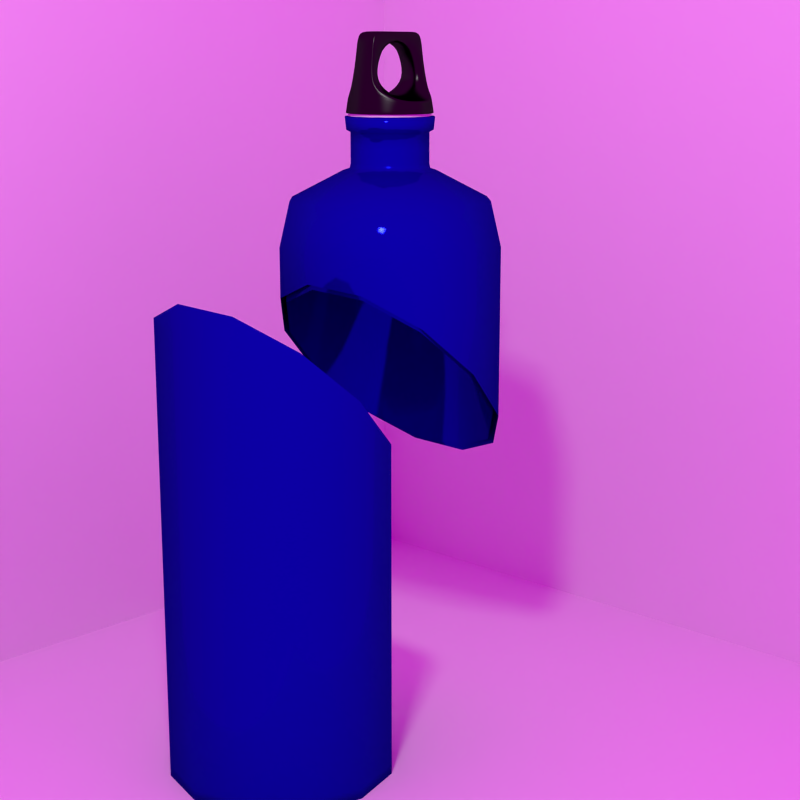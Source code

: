 # Source: borraccia_tagliata.blend  (saved by Blender 3.6.11; exported with 4.5.12 LTS)
import bpy
from mathutils import Matrix  # noqa: F401  (used for matrix-valued properties, if any)

bpy.ops.wm.read_factory_settings(use_empty=True)
scene = bpy.context.scene
scene.name = 'Scene'

# ---- collections
col_collection_1 = bpy.data.collections.new('Collection 1'); scene.collection.children.link(col_collection_1)

# ---- images (referenced by path relative to the original .blend; pixels are not part of the script)
import os
ASSET_DIR = os.environ.get("B2B_ASSET_DIR", "")  # directory of the original .blend (textures are referenced by path, not embedded)
HERE = os.path.dirname(os.path.abspath(__file__))  # packed textures are extracted next to this script under _unpacked/

def load_image(name, relpath, width, height, colorspace="sRGB"):
    """Load a texture the original file referenced (path relative to the .blend, or extracted next to this script)."""
    p = next((c for c in (os.path.join(HERE, relpath), os.path.join(ASSET_DIR, relpath)) if relpath and os.path.exists(c)), "")
    if p:
        img = bpy.data.images.load(p, check_existing=True)
        img.name = name
    else:  # same state as the original file: an image datablock whose file is absent (Cycles renders it pink)
        img = bpy.data.images.new(name, width, height)
        img.source = "FILE"
        img.filepath = "//" + (relpath or name)
    img.colorspace_settings.name = colorspace
    return img
img_metalgalvanized0053_6_m_jpg = load_image('MetalGalvanized0053_6_M.jpg', 'MetalGalvanized0053_6_M.jpg', 1024, 1024, 'sRGB')
img_4650355683_498a265d9d_b_jpg = load_image('4650355683_498a265d9d_b.jpg', '4650355683_498a265d9d_b.jpg', 1024, 1024, 'sRGB')

# ---- materials (node trees are filled in below, after node groups)
mat_floor = bpy.data.materials.new('Floor')
mat_floor.alpha_threshold = 0.0
mat_floor.roughness = 0.5
mat_floor.line_color = (0.0, 0.0, 0.0, 1.0)
mat_cap_red = bpy.data.materials.new('Cap_red')
mat_cap_red.alpha_threshold = 0.0
mat_cap_red.roughness = 0.5
mat_cap_red.line_color = (0.0, 0.0, 0.0, 1.0)
mat_cap_white = bpy.data.materials.new('Cap_white')
mat_cap_white.alpha_threshold = 0.0
mat_cap_white.roughness = 0.5
mat_cap_white.line_color = (0.0, 0.0, 0.0, 1.0)
mat_material = bpy.data.materials.new('Material')
mat_material.alpha_threshold = 0.0
mat_material.roughness = 0.5
mat_material.line_color = (0.0, 0.0, 0.0, 1.0)

# ---- material node trees
mat_floor.use_nodes = True; mat_floor.node_tree.nodes.clear()
_N = mat_floor.node_tree.nodes; _L = mat_floor.node_tree.links
n0 = _N.new('ShaderNodeOutputMaterial'); n0.name = 'Material Output'; n0.location = (300, 300)
n0.width = 120
n1 = _N.new('ShaderNodeBsdfDiffuse'); n1.name = 'Diffuse BSDF'; n1.location = (10, 300)
_L.new(n1.outputs[0], n0.inputs[0])
n0.is_active_output = True
mat_cap_red.use_nodes = True; mat_cap_red.node_tree.nodes.clear()
_N = mat_cap_red.node_tree.nodes; _L = mat_cap_red.node_tree.links
n0 = _N.new('ShaderNodeOutputMaterial'); n0.name = 'Material Output'; n0.location = (300, 300)
n0.width = 120
n1 = _N.new('ShaderNodeMixShader'); n1.name = 'Mix Shader'; n1.location = (100, 300)
n1.width = 150
n1.inputs[0].default_value = 0.02
n2 = _N.new('ShaderNodeBsdfDiffuse'); n2.name = 'Diffuse BSDF'; n2.location = (-100, 300)
n2.inputs[0].default_value = (0.0, 0.0, 0.0, 1.0)
n3 = _N.new('ShaderNodeBsdfAnisotropic'); n3.name = 'Glossy BSDF'; n3.location = (-100, 300)
n3.distribution = 'BECKMANN'
n3.inputs[0].default_value = (1.0, 1.0, 1.0, 1.0)
n3.inputs[1].default_value = 0.3162
_L.new(n1.outputs[0], n0.inputs[0])
_L.new(n2.outputs[0], n1.inputs[1])
_L.new(n3.outputs[0], n1.inputs[2])
n0.is_active_output = True
mat_cap_white.use_nodes = True; mat_cap_white.node_tree.nodes.clear()
_N = mat_cap_white.node_tree.nodes; _L = mat_cap_white.node_tree.links
n0 = _N.new('ShaderNodeOutputMaterial'); n0.name = 'Material Output'; n0.location = (300, 300)
n0.width = 120
n1 = _N.new('ShaderNodeBsdfDiffuse'); n1.name = 'Diffuse BSDF'; n1.location = (10, 300)
_L.new(n1.outputs[0], n0.inputs[0])
n0.is_active_output = True
mat_material.use_nodes = True; mat_material.node_tree.nodes.clear()
_N = mat_material.node_tree.nodes; _L = mat_material.node_tree.links
n0 = _N.new('ShaderNodeOutputMaterial'); n0.name = 'Material Output'; n0.location = (513, 284)
n0.width = 120
n1 = _N.new('ShaderNodeMixShader'); n1.name = 'Mix Shader'; n1.location = (276, 304)
n1.width = 150
n2 = _N.new('ShaderNodeTexImage'); n2.name = 'Image Texture'; n2.location = (-303, 592)
n2.width = 150
n2.image = img_metalgalvanized0053_6_m_jpg
n3 = _N.new('ShaderNodeBsdfDiffuse'); n3.name = 'Diffuse BSDF'; n3.location = (210, 544)
n4 = _N.new('ShaderNodeMix'); n4.name = 'Mix.001'; n4.location = (79, 536)
n4.width = 100
n4.data_type = 'RGBA'
n4.blend_type = 'MULTIPLY'
n4.inputs[0].default_value = 0.7
n5 = _N.new('ShaderNodeRGB'); n5.name = 'RGB'; n5.location = (-113, 622)
n5.outputs[0].default_value = (0.003989, 0.0, 0.344, 1.0)
n6 = _N.new('ShaderNodeTexCoord'); n6.name = 'Texture Coordinate.001'; n6.location = (-665, 594)
n6.width = 150
n7 = _N.new('ShaderNodeMix'); n7.name = 'Mix'; n7.location = (86, 358)
n7.width = 100
n7.data_type = 'RGBA'
n7.inputs[0].default_value = 1.0
n8 = _N.new('ShaderNodeTexCoord'); n8.name = 'Texture Coordinate'; n8.location = (-944, 23)
n8.width = 150
n9 = _N.new('ShaderNodeMapping'); n9.name = 'Mapping'; n9.location = (-669, 281)
n9.inputs[3].default_value = (1.0, 1.0, 100.0)
n10 = _N.new('ShaderNodeTexImage'); n10.name = 'Image Texture.001'; n10.location = (-333, 367)
n10.width = 150
n10.image = img_metalgalvanized0053_6_m_jpg
n11 = _N.new('ShaderNodeBsdfAnisotropic'); n11.name = 'Glossy BSDF'; n11.location = (111, 104)
n11.distribution = 'BECKMANN'
n11.inputs[1].default_value = 0.1
n12 = _N.new('ShaderNodeMix'); n12.name = 'Mix.002'; n12.location = (-32, 25)
n12.width = 100
n12.data_type = 'RGBA'
n12.inputs[6].default_value = (0.002064, 0.003432, 0.344, 1.0)
n12.inputs[7].default_value = (0.007332, 0.007392, 0.007215, 1.0)
n13 = _N.new('ShaderNodeLayerWeight'); n13.name = 'Layer Weight'; n13.location = (-291, -19)
n13.width = 150
n13.inputs[0].default_value = 0.6
_L.new(n3.outputs[0], n1.inputs[1])
_L.new(n11.outputs[0], n1.inputs[2])
_L.new(n2.outputs[0], n7.inputs[6])
_L.new(n5.outputs[0], n4.inputs[6])
_L.new(n7.outputs[2], n4.inputs[7])
_L.new(n10.outputs[0], n7.inputs[7])
_L.new(n9.outputs[0], n10.inputs[0])
_L.new(n6.outputs[0], n2.inputs[0])
_L.new(n8.outputs[6], n9.inputs[0])
_L.new(n4.outputs[2], n3.inputs[0])
_L.new(n12.outputs[2], n11.inputs[0])
_L.new(n13.outputs[1], n12.inputs[0])
_L.new(n1.outputs[0], n0.inputs[0])
n0.is_active_output = True

# ---- world
world_world = bpy.data.worlds.new('World'); scene.world = world_world
world_world.use_nodes = True; world_world.node_tree.nodes.clear()
_N = world_world.node_tree.nodes; _L = world_world.node_tree.links
n0 = _N.new('ShaderNodeOutputWorld'); n0.name = 'World Output'; n0.location = (300, 300)
n0.width = 120
n1 = _N.new('ShaderNodeBackground'); n1.name = 'Background'; n1.location = (10, 300)
n1.width = 150
n2 = _N.new('ShaderNodeTexEnvironment'); n2.name = 'Environment Texture'; n2.location = (-190, 300)
n2.width = 150
n2.image = img_4650355683_498a265d9d_b_jpg
_L.new(n1.outputs[0], n0.inputs[0])
_L.new(n2.outputs[0], n1.inputs[0])
n0.is_active_output = True
world_world.color = (0.05088, 0.05088, 0.05088)
world_world.use_sun_shadow = False
world_world.sun_shadow_jitter_overblur = 0.0
world_world.cycles.sampling_method = 'MANUAL'
world_world.cycles.sample_map_resolution = 256

# ---- cameras
cam_camera = bpy.data.cameras.new('Camera')
cam_camera.clip_end = 100.0
cam_camera.lens = 60.0
cam_camera.sensor_width = 32.0
cam_camera.sensor_height = 18.0
cam_camera.ortho_scale = 7.314
cam_camera.dof.focus_distance = 0.0

# ---- lights
light_lamp = bpy.data.lights.new('Lamp', 'AREA')
light_lamp.transmission_factor = 0.0
light_lamp.cutoff_distance = 30.0
light_lamp.energy = 314.2
light_lamp.shadow_buffer_clip_start = 1.001
light_lamp.shadow_soft_size = 1.0
light_lamp.shadow_maximum_resolution = 0.006
light_lamp.use_absolute_resolution = True
light_lamp.size = 1.0
light_lamp.size_y = 1.0
light_lamp.cycles.use_multiple_importance_sampling = False

# ---- meshes
me_plane = bpy.data.meshes.new('Plane')
me_plane.from_pydata([(3.786, -3.786, 0.0), (-3.786, -3.786, 0.0), (-3.786, 3.786, 0.0), (3.098, 3.786, 0.0), (3.786, -1.089, 0.0), (3.786, -3.786, 0.3482), (-3.786, 3.786, 6.303)], [], [(3, 2, 1, 0, 4), (5, 4, 0), (3, 6, 2)])
me_plane.materials.append(mat_floor)
me_plane.use_remesh_preserve_volume = False
me_plane.use_remesh_preserve_attributes = False
me_plane.use_mirror_vertex_groups = False
me_plane.update()
me_circle_001 = bpy.data.meshes.new('Circle.001')
me_circle_001.from_pydata([(-0.3811, -3.331e-08, -0.1366), (-0.33, -0.1905, -0.1366), (-0.1905, -0.33, -0.1366), (4.544e-09, -0.3811, -0.1366), (-0.3811, -3.331e-08, -0.1123), (-0.33, -0.1905, -0.1123), (-0.1905, -0.33, -0.1123), (4.544e-09, -0.3811, -0.1123), (-0.3749, -3.277e-08, -0.1366), (-0.3247, -0.1874, -0.1366), (-0.1874, -0.3247, -0.1366), (4.47e-09, -0.3749, -0.1366), (-0.3525, -3.082e-08, -0.1366), (-0.3053, -0.1763, -0.1366), (-0.1762, -0.3053, -0.1366), (4.204e-09, -0.3525, -0.1366), (-0.3525, -3.082e-08, -0.1991), (-0.3053, -0.1763, -0.1991), (-0.1762, -0.3053, -0.1991), (4.204e-09, -0.3525, -0.1991), (-0.3247, -2.839e-08, -0.1991), (-0.2812, -0.1623, -0.1991), (-0.1623, -0.2812, -0.1991), (3.872e-09, -0.3247, -0.1991), (-0.3247, -2.839e-08, -0.2616), (-0.2812, -0.1623, -0.2616), (-0.1623, -0.2812, -0.2616), (3.872e-09, -0.3247, -0.2616), (-0.2632, -2.301e-08, -0.2616), (-0.228, -0.1316, -0.2616), (-0.1316, -0.228, -0.2616), (3.139e-09, -0.2632, -0.2616), (-0.2632, -2.301e-08, -0.3716), (-0.228, -0.1316, -0.3716), (-0.1316, -0.228, -0.3716), (3.139e-09, -0.2632, -0.3716), (-0.1476, -1.29e-08, -0.3716), (-0.1278, -0.07378, -0.3716), (-0.07378, -0.1278, -0.3716), (1.76e-09, -0.1476, -0.3716), (-0.3788, -3.331e-08, -0.08384), (-0.3278, -0.1905, -0.08384), (-0.1905, -0.33, -0.08384), (4.544e-09, -0.3811, -0.08384), (-0.381, -3.331e-08, -0.1085), (-0.3297, -0.1905, -0.1085), (-0.1905, -0.33, -0.1085), (4.544e-09, -0.3811, -0.1085), (-0.401, -3.506e-08, -0.1085), (-0.3471, -0.2005, -0.1085), (-0.2005, -0.3473, -0.1085), (4.782e-09, -0.401, -0.1085), (-0.4, -3.506e-08, -0.09657), (-0.3461, -0.2005, -0.09657), (-0.2005, -0.3473, -0.09657), (4.782e-09, -0.401, -0.09657), (-0.3147, -0.1017, 0.3883), (-0.3423, -0.1149, 0.1893), (-0.3737, -2.701e-08, 0.08597), (-0.3343, -0.16, 0.08597), (-0.1951, -0.3434, 0.0), (4.677e-09, -0.3965, 0.0), (0.0, 1.639e-08, 0.5111), (-0.1698, 1.639e-08, 0.4405), (-0.2545, -9.768e-16, 0.2135), (-0.185, -1.639e-08, 0.09938), (2.325e-08, -1.639e-08, 0.02873), (0.0, 2.285e-08, 0.5825), (-0.1959, 2.285e-08, 0.5825), (-0.3012, -1.362e-15, 0.5825), (-0.3572, -2.311e-08, 0.1942), (-0.3287, -1.156e-08, 0.3883), (0.0, -0.1017, 0.5825), (-0.1959, -0.1017, 0.5825), (-0.2938, -0.1017, 0.5825), (-0.3056, -0.1017, 0.3823), (-0.3337, -0.1149, 0.1956), (-0.3194, -0.16, 0.08597), (-0.1885, -0.3281, 0.0), (0.0, -0.375, 0.0), (0.0, -0.1017, 0.5644), (-0.1933, -0.1017, 0.5644), (-0.2851, -0.1017, 0.5644), (-0.169, -0.1017, 0.4405), (0.0, -0.1017, 0.5111), (-0.2535, -0.1017, 0.2135), (-0.1846, -0.151, 0.09938), (1.167e-08, -0.2094, 0.01436), (-0.09846, -0.1812, 0.03264), (0.0, 0.0, -0.3716)], [], [(7, 6, 2, 3), (5, 4, 0, 1), (6, 5, 1, 2), (3, 2, 10, 11), (1, 0, 8, 9), (2, 1, 9, 10), (9, 8, 12, 13), (10, 9, 13, 14), (11, 10, 14, 15), (13, 12, 16, 17), (14, 13, 17, 18), (15, 14, 18, 19), (17, 16, 20, 21), (18, 17, 21, 22), (19, 18, 22, 23), (22, 21, 25, 26), (23, 22, 26, 27), (21, 20, 24, 25), (26, 25, 29, 30), (27, 26, 30, 31), (25, 24, 28, 29), (31, 30, 34, 35), (29, 28, 32, 33), (30, 29, 33, 34), (33, 32, 36, 37), (34, 33, 37, 38), (35, 34, 38, 39), (41, 40, 4, 5), (42, 41, 5, 6), (43, 42, 6, 7), (45, 44, 40, 41), (46, 45, 41, 42), (47, 46, 42, 43), (49, 48, 44, 45), (50, 49, 45, 46), (51, 50, 46, 47), (53, 52, 48, 49), (54, 53, 49, 50), (55, 54, 50, 51), (59, 58, 52, 53), (60, 59, 53, 54), (61, 60, 54, 55), (57, 56, 71, 70), (59, 57, 70, 58), (74, 73, 68, 69), (73, 72, 67, 68), (56, 74, 69, 71), (81, 80, 72, 73), (79, 78, 60, 61), (78, 77, 59, 60), (75, 82, 74, 56), (76, 75, 56, 57), (82, 81, 73, 74), (77, 76, 57, 59), (83, 63, 62, 84), (81, 83, 84, 80), (85, 64, 63, 83), (82, 75, 83, 81), (76, 85, 83, 75), (86, 65, 64, 85), (87, 66, 65, 86, 88), (77, 86, 85, 76), (78, 88, 86, 77), (79, 87, 88, 78), (38, 37, 89), (39, 38, 89), (37, 36, 89)])
me_circle_001.polygons.foreach_set('use_smooth', [True] * 67)
me_circle_001.polygons.foreach_set('material_index', [1, 1, 1, 1, 1, 1, 1, 1, 1, 1, 1, 1, 1, 1, 1, 1, 1, 1, 1, 1, 1, 1, 1, 1, 1, 1, 1, 1, 1, 1, 1, 1, 1, 0, 0, 0, 0, 0, 0, 0, 0, 0, 0, 0, 0, 0, 0, 0, 0, 0, 0, 0, 0, 0, 0, 0, 0, 0, 0, 0, 0, 0, 0, 0, 1, 1, 1])
me_circle_001.materials.append(mat_cap_red)
me_circle_001.materials.append(mat_cap_white)
me_circle_001.use_remesh_preserve_volume = False
me_circle_001.use_remesh_preserve_attributes = False
me_circle_001.use_mirror_vertex_groups = False
me_circle_001.update()
me_circle = bpy.data.meshes.new('Circle')
me_circle.from_pydata([(1.0, 0.0, 4.0), (1.0, 0.0, 4.5), (0.9055, 0.0, 4.896), (0.3669, -1.235e-09, 5.161), (0.3553, 0.0, 5.212), (0.3553, 0.0, 5.347), (0.3553, 0.0, 5.482), (0.3931, 0.0, 5.502), (0.4053, 0.0, 5.612), (0.4257, 0.0, 5.142), (0.866, 0.5, 4.0), (0.866, 0.5, 4.5), (0.7842, 0.4528, 4.896), (0.3178, 0.1835, 5.161), (0.3077, 0.1777, 5.212), (0.3077, 0.1777, 5.347), (0.3077, 0.1777, 5.482), (0.3405, 0.1966, 5.502), (0.351, 0.2027, 5.612), (0.3686, 0.2128, 5.142), (0.5, 0.866, 4.0), (0.5, 0.866, 4.5), (0.4528, 0.7842, 4.896), (0.1835, 0.3178, 5.161), (0.1777, 0.3077, 5.212), (0.1777, 0.3077, 5.347), (0.1777, 0.3077, 5.482), (0.1966, 0.3405, 5.502), (0.2027, 0.351, 5.612), (0.2128, 0.3686, 5.142), (-4.371e-08, 1.0, 4.0), (-4.371e-08, 1.0, 4.5), (-3.958e-08, 0.9055, 4.896), (-1.48e-08, 0.3669, 5.161), (-1.553e-08, 0.3553, 5.212), (-1.553e-08, 0.3553, 5.347), (-1.553e-08, 0.3553, 5.482), (-1.718e-08, 0.3931, 5.502), (-1.772e-08, 0.4053, 5.612), (-1.861e-08, 0.4257, 5.142), (-0.5, 0.866, 4.0), (-0.5, 0.866, 4.5), (-0.4528, 0.7842, 4.896), (-0.1835, 0.3178, 5.161), (-0.1777, 0.3077, 5.212), (-0.1777, 0.3077, 5.347), (-0.1777, 0.3077, 5.482), (-0.1966, 0.3405, 5.502), (-0.2027, 0.351, 5.612), (-0.2128, 0.3686, 5.142), (-0.866, 0.5, 4.5), (-0.7842, 0.4528, 4.896), (-0.3178, 0.1835, 5.161), (-0.3077, 0.1777, 5.212), (-0.3077, 0.1777, 5.347), (-0.3077, 0.1777, 5.482), (-0.3405, 0.1966, 5.502), (-0.351, 0.2027, 5.612), (-0.3686, 0.2128, 5.142), (-1.0, -8.742e-08, 4.5), (-0.9055, -7.916e-08, 4.896), (-0.3669, -3.084e-08, 5.161), (-0.3553, -3.106e-08, 5.212), (-0.3553, -3.106e-08, 5.347), (-0.3553, -3.106e-08, 5.482), (-0.3931, -3.437e-08, 5.502), (-0.4053, -3.544e-08, 5.612), (-0.4257, -3.721e-08, 5.142), (-0.866, -0.5, 4.5), (-0.7842, -0.4528, 4.896), (-0.3178, -0.1835, 5.161), (-0.3077, -0.1777, 5.212), (-0.3077, -0.1777, 5.347), (-0.3077, -0.1777, 5.482), (-0.3405, -0.1966, 5.502), (-0.351, -0.2027, 5.612), (-0.3686, -0.2128, 5.142), (-0.5, -0.866, 4.0), (-0.5, -0.866, 4.5), (-0.4528, -0.7842, 4.896), (-0.1835, -0.3178, 5.161), (-0.1777, -0.3077, 5.212), (-0.1777, -0.3077, 5.347), (-0.1777, -0.3077, 5.482), (-0.1966, -0.3405, 5.502), (-0.2027, -0.351, 5.612), (-0.2128, -0.3686, 5.142), (1.192e-08, -1.0, 4.0), (1.192e-08, -1.0, 4.5), (1.08e-08, -0.9055, 4.896), (3.141e-09, -0.3669, 5.161), (4.237e-09, -0.3553, 5.212), (4.237e-09, -0.3553, 5.347), (4.237e-09, -0.3553, 5.482), (4.688e-09, -0.3931, 5.502), (4.834e-09, -0.4053, 5.612), (5.076e-09, -0.4257, 5.142), (0.5, -0.866, 4.0), (0.5, -0.866, 4.5), (0.4528, -0.7842, 4.896), (0.1835, -0.3178, 5.161), (0.1777, -0.3077, 5.212), (0.1777, -0.3077, 5.347), (0.1777, -0.3077, 5.482), (0.1966, -0.3405, 5.502), (0.2027, -0.351, 5.612), (0.2128, -0.3686, 5.142), (0.866, -0.5, 4.0), (0.866, -0.5, 4.5), (0.7842, -0.4528, 4.896), (0.3178, -0.1835, 5.161), (0.3077, -0.1777, 5.212), (0.3077, -0.1777, 5.347), (0.3077, -0.1777, 5.482), (0.3405, -0.1966, 5.502), (0.351, -0.2027, 5.612), (0.3686, -0.2128, 5.142), (0.946, -4.574e-09, 4.0), (0.946, -5.673e-09, 4.494), (0.8578, -4.443e-09, 4.862), (0.3193, -6.905e-09, 5.122), (0.3013, -4.921e-09, 5.207), (0.3013, -5.002e-09, 5.347), (0.3006, -5.397e-09, 5.512), (0.3417, -5.27e-09, 5.534), (0.3516, -6.79e-09, 5.618), (0.4052, -2.887e-09, 5.093), (0.8192, 0.473, 4.0), (0.8193, 0.473, 4.494), (0.7429, 0.4289, 4.862), (0.2765, 0.1596, 5.122), (0.261, 0.1507, 5.207), (0.2609, 0.1506, 5.347), (0.2603, 0.1503, 5.512), (0.2959, 0.1709, 5.534), (0.3045, 0.1758, 5.618), (0.3509, 0.2026, 5.093), (0.473, 0.8192, 4.0), (0.473, 0.8193, 4.494), (0.4289, 0.7429, 4.862), (0.1596, 0.2765, 5.122), (0.1507, 0.261, 5.207), (0.1506, 0.2609, 5.347), (0.1503, 0.2603, 5.512), (0.1709, 0.2959, 5.534), (0.1758, 0.3045, 5.618), (0.2026, 0.3509, 5.093), (-4.121e-08, 0.946, 4.0), (-4.131e-08, 0.946, 4.494), (-3.625e-08, 0.8578, 4.862), (-1.521e-08, 0.3193, 5.122), (-9.438e-09, 0.3013, 5.207), (-1.136e-08, 0.3013, 5.347), (-1.131e-08, 0.3006, 5.512), (-1.449e-08, 0.3417, 5.534), (-1.451e-08, 0.3516, 5.618), (-1.703e-08, 0.4052, 5.093), (-0.473, 0.8192, 4.0), (-0.473, 0.8193, 4.494), (-0.4289, 0.7429, 4.862), (-0.1596, 0.2765, 5.122), (-0.1507, 0.261, 5.207), (-0.1506, 0.2609, 5.347), (-0.1503, 0.2603, 5.512), (-0.1709, 0.2959, 5.534), (-0.1758, 0.3045, 5.618), (-0.2026, 0.3509, 5.093), (-0.8193, 0.473, 4.494), (-0.7429, 0.4289, 4.862), (-0.2765, 0.1596, 5.122), (-0.261, 0.1507, 5.207), (-0.2609, 0.1506, 5.347), (-0.2603, 0.1503, 5.512), (-0.2959, 0.1709, 5.534), (-0.3045, 0.1758, 5.618), (-0.3509, 0.2026, 5.093), (-0.946, -8.051e-08, 4.494), (-0.8578, -7.25e-08, 4.862), (-0.3193, -2.354e-08, 5.122), (-0.3013, -2.856e-08, 5.207), (-0.3013, -2.606e-08, 5.347), (-0.3006, -2.533e-08, 5.512), (-0.3417, -2.769e-08, 5.534), (-0.3516, -2.865e-08, 5.618), (-0.4052, -3.415e-08, 5.093), (-0.8193, -0.473, 4.494), (-0.7429, -0.4289, 4.862), (-0.2765, -0.1596, 5.122), (-0.261, -0.1507, 5.207), (-0.2609, -0.1506, 5.347), (-0.2603, -0.1503, 5.512), (-0.2959, -0.1709, 5.534), (-0.3045, -0.1758, 5.618), (-0.3509, -0.2026, 5.093), (-0.473, -0.8192, 4.0), (-0.473, -0.8193, 4.494), (-0.4289, -0.7429, 4.862), (-0.1596, -0.2765, 5.122), (-0.1507, -0.261, 5.207), (-0.1506, -0.2609, 5.347), (-0.1503, -0.2603, 5.512), (-0.1709, -0.2959, 5.534), (-0.1758, -0.3045, 5.618), (-0.2026, -0.3509, 5.093), (1.192e-08, -0.946, 4.0), (1.192e-08, -0.946, 4.494), (1.08e-08, -0.8578, 4.862), (3.141e-09, -0.3193, 5.122), (4.237e-09, -0.3013, 5.207), (4.237e-09, -0.3013, 5.347), (4.237e-09, -0.3006, 5.512), (4.688e-09, -0.3417, 5.534), (4.834e-09, -0.3516, 5.618), (5.076e-09, -0.4052, 5.093), (0.473, -0.8192, 4.0), (0.473, -0.8193, 4.494), (0.4289, -0.7429, 4.862), (0.1596, -0.2765, 5.122), (0.1507, -0.261, 5.207), (0.1506, -0.2609, 5.347), (0.1503, -0.2603, 5.512), (0.1709, -0.2959, 5.534), (0.1758, -0.3045, 5.618), (0.2026, -0.3509, 5.093), (0.8192, -0.473, 4.0), (0.8193, -0.473, 4.494), (0.7429, -0.4289, 4.862), (0.2765, -0.1596, 5.122), (0.261, -0.1507, 5.207), (0.2609, -0.1506, 5.347), (0.2603, -0.1503, 5.512), (0.2959, -0.1709, 5.534), (0.3045, -0.1758, 5.618), (0.3509, -0.2026, 5.093), (-0.866, 0.5, 4.054), (1.0, 0.0, 2.41), (-0.8143, 0.5517, 4.0), (-0.6332, -0.7329, 4.0), (-0.5, -0.866, 3.895), (0.866, 0.5, 2.468), (0.5, 0.866, 2.756), (-4.371e-08, 1.0, 3.197), (0.946, -4.998e-09, 2.46), (-0.5, 0.866, 3.672), (1.192e-08, -1.0, 3.455), (0.5, -0.866, 2.98), (-0.8052, 0.487, 4.0), (0.866, -0.5, 2.597), (-1.0, -8.742e-08, 4.241), (-0.8192, 0.473, 4.015), (-0.866, -0.5, 4.183), (-0.6453, -0.6469, 4.0), (-0.473, -0.8192, 3.864), (0.8192, 0.473, 2.515), (0.473, 0.8192, 2.787), (-4.127e-08, 0.946, 3.204), (-0.473, 0.8192, 3.653), (1.192e-08, -0.946, 3.448), (0.473, -0.8192, 2.998), (0.8192, -0.473, 2.637), (-0.946, -8.165e-08, 4.192), (-0.8192, -0.473, 4.137)], [], [(237, 238, 77), (1, 0, 10, 11), (11, 10, 20, 21), (21, 20, 30, 31), (31, 30, 40, 41), (78, 77, 87, 88), (88, 87, 97, 98), (98, 97, 107, 108), (108, 107, 0, 1), (2, 1, 11, 12), (12, 11, 21, 22), (22, 21, 31, 32), (32, 31, 41, 42), (42, 41, 50, 51), (51, 50, 59, 60), (60, 59, 68, 69), (69, 68, 78, 79), (79, 78, 88, 89), (89, 88, 98, 99), (99, 98, 108, 109), (109, 108, 1, 2), (3, 9, 19, 13), (13, 19, 29, 23), (23, 29, 39, 33), (33, 39, 49, 43), (43, 49, 58, 52), (52, 58, 67, 61), (61, 67, 76, 70), (70, 76, 86, 80), (80, 86, 96, 90), (90, 96, 106, 100), (100, 106, 116, 110), (110, 116, 9, 3), (4, 3, 13, 14), (14, 13, 23, 24), (24, 23, 33, 34), (34, 33, 43, 44), (44, 43, 52, 53), (53, 52, 61, 62), (62, 61, 70, 71), (71, 70, 80, 81), (81, 80, 90, 91), (91, 90, 100, 101), (101, 100, 110, 111), (111, 110, 3, 4), (5, 4, 14, 15), (15, 14, 24, 25), (25, 24, 34, 35), (35, 34, 44, 45), (45, 44, 53, 54), (54, 53, 62, 63), (63, 62, 71, 72), (72, 71, 81, 82), (82, 81, 91, 92), (92, 91, 101, 102), (102, 101, 111, 112), (112, 111, 4, 5), (6, 5, 15, 16), (16, 15, 25, 26), (26, 25, 35, 36), (36, 35, 45, 46), (46, 45, 54, 55), (55, 54, 63, 64), (64, 63, 72, 73), (73, 72, 82, 83), (83, 82, 92, 93), (93, 92, 102, 103), (103, 102, 112, 113), (113, 112, 5, 6), (7, 6, 16, 17), (17, 16, 26, 27), (27, 26, 36, 37), (37, 36, 46, 47), (47, 46, 55, 56), (56, 55, 64, 65), (65, 64, 73, 74), (74, 73, 83, 84), (84, 83, 93, 94), (94, 93, 103, 104), (104, 103, 113, 114), (114, 113, 6, 7), (8, 7, 17, 18), (18, 17, 27, 28), (28, 27, 37, 38), (38, 37, 47, 48), (48, 47, 56, 57), (57, 56, 65, 66), (66, 65, 74, 75), (75, 74, 84, 85), (85, 84, 94, 95), (95, 94, 104, 105), (105, 104, 114, 115), (115, 114, 7, 8), (9, 2, 12, 19), (19, 12, 22, 29), (29, 22, 32, 39), (39, 32, 42, 49), (49, 42, 51, 58), (58, 51, 60, 67), (67, 60, 69, 76), (76, 69, 79, 86), (86, 79, 89, 96), (96, 89, 99, 106), (106, 99, 109, 116), (116, 109, 2, 9), (246, 256, 157), (128, 127, 117, 118), (138, 137, 127, 128), (148, 147, 137, 138), (158, 157, 147, 148), (205, 204, 194, 195), (215, 214, 204, 205), (225, 224, 214, 215), (118, 117, 224, 225), (129, 128, 118, 119), (139, 138, 128, 129), (149, 148, 138, 139), (159, 158, 148, 149), (168, 167, 158, 159), (177, 176, 167, 168), (186, 185, 176, 177), (196, 195, 185, 186), (206, 205, 195, 196), (216, 215, 205, 206), (226, 225, 215, 216), (119, 118, 225, 226), (130, 136, 126, 120), (140, 146, 136, 130), (150, 156, 146, 140), (160, 166, 156, 150), (169, 175, 166, 160), (178, 184, 175, 169), (187, 193, 184, 178), (197, 203, 193, 187), (207, 213, 203, 197), (217, 223, 213, 207), (227, 233, 223, 217), (120, 126, 233, 227), (131, 130, 120, 121), (141, 140, 130, 131), (151, 150, 140, 141), (161, 160, 150, 151), (170, 169, 160, 161), (179, 178, 169, 170), (188, 187, 178, 179), (198, 197, 187, 188), (208, 207, 197, 198), (218, 217, 207, 208), (228, 227, 217, 218), (121, 120, 227, 228), (132, 131, 121, 122), (142, 141, 131, 132), (152, 151, 141, 142), (162, 161, 151, 152), (171, 170, 161, 162), (180, 179, 170, 171), (189, 188, 179, 180), (199, 198, 188, 189), (209, 208, 198, 199), (219, 218, 208, 209), (229, 228, 218, 219), (122, 121, 228, 229), (133, 132, 122, 123), (143, 142, 132, 133), (153, 152, 142, 143), (163, 162, 152, 153), (172, 171, 162, 163), (181, 180, 171, 172), (190, 189, 180, 181), (200, 199, 189, 190), (210, 209, 199, 200), (220, 219, 209, 210), (230, 229, 219, 220), (123, 122, 229, 230), (134, 133, 123, 124), (144, 143, 133, 134), (154, 153, 143, 144), (164, 163, 153, 154), (173, 172, 163, 164), (182, 181, 172, 173), (191, 190, 181, 182), (201, 200, 190, 191), (211, 210, 200, 201), (221, 220, 210, 211), (231, 230, 220, 221), (124, 123, 230, 231), (135, 134, 124, 125), (145, 144, 134, 135), (155, 154, 144, 145), (165, 164, 154, 155), (174, 173, 164, 165), (183, 182, 173, 174), (192, 191, 182, 183), (202, 201, 191, 192), (212, 211, 201, 202), (222, 221, 211, 212), (232, 231, 221, 222), (125, 124, 231, 232), (136, 129, 119, 126), (146, 139, 129, 136), (156, 149, 139, 146), (166, 159, 149, 156), (175, 168, 159, 166), (184, 177, 168, 175), (193, 186, 177, 184), (203, 196, 186, 193), (213, 206, 196, 203), (223, 216, 206, 213), (233, 226, 216, 223), (126, 119, 226, 233), (18, 28, 145, 135), (38, 48, 165, 155), (75, 85, 202, 192), (28, 38, 155, 145), (48, 57, 174, 165), (105, 115, 232, 222), (57, 66, 183, 174), (95, 105, 222, 212), (85, 95, 212, 202), (115, 8, 125, 232), (66, 75, 192, 183), (8, 18, 135, 125), (185, 261, 260, 176), (176, 260, 249, 167), (224, 259, 258, 214), (214, 258, 257, 204), (204, 257, 252, 194), (157, 256, 255, 147), (147, 255, 254, 137), (137, 254, 253, 127), (194, 252, 251), (195, 194, 251, 261, 185), (167, 249, 246, 157, 158), (127, 253, 242, 117), (117, 242, 259, 224), (59, 248, 250, 68), (50, 234, 248, 59), (97, 245, 247, 107), (87, 244, 245, 97), (77, 238, 244, 87), (30, 241, 243, 40), (20, 240, 241, 30), (10, 239, 240, 20), (68, 250, 237, 77, 78), (40, 243, 236), (41, 40, 236, 234, 50), (0, 235, 239, 10), (107, 247, 235, 0)])
me_circle.polygons.foreach_set('use_smooth', [True] * 248)
_k = {(8, 18): 0.50588, (18, 28): 0.50588, (28, 38): 0.50588, (38, 48): 0.50588, (48, 57): 0.50588, (57, 66): 0.50588, (66, 75): 0.50588, (75, 85): 0.50588, (85, 95): 0.50588, (95, 105): 0.50588, (105, 115): 0.50588, (8, 115): 0.50588, (125, 135): 0.4, (135, 145): 0.4, (145, 155): 0.4, (155, 165): 0.4, (165, 174): 0.4, (174, 183): 0.4, (183, 192): 0.4, (192, 202): 0.4, (202, 212): 0.4, (212, 222): 0.4, (222, 232): 0.4, (125, 232): 0.4}
me_circle.attributes.new('crease_edge', 'FLOAT', 'EDGE').data.foreach_set('value', [_k.get((min(e.vertices), max(e.vertices)), 0.0) for e in me_circle.edges])
me_circle.materials.append(mat_material)
me_circle.materials.append(None)
me_circle.use_remesh_preserve_volume = False
me_circle.use_remesh_preserve_attributes = False
me_circle.use_mirror_vertex_groups = False
me_circle.update()
me_plane_001 = bpy.data.meshes.new('Plane.001')
me_plane_001.from_pydata([(3.786, 3.786, 0.0), (3.786, -3.786, 8.045), (3.786, 3.786, 8.045), (-3.786, 3.786, 8.045), (3.098, 3.786, 0.0), (3.786, -1.089, 0.0), (3.786, -3.786, 0.3482), (-3.786, 3.786, 6.303)], [], [(1, 2, 0, 5, 6), (0, 4, 5), (2, 3, 7, 4, 0)])
me_plane_001.materials.append(mat_floor)
me_plane_001.use_remesh_preserve_volume = False
me_plane_001.use_remesh_preserve_attributes = False
me_plane_001.use_mirror_vertex_groups = False
me_plane_001.update()
me_circle_002 = bpy.data.meshes.new('Circle.002')
me_circle_002.from_pydata([(0.0, 0.0, 0.0), (0.9, 0.0, 0.0), (1.0, 0.0, 0.0), (1.0, 0.0, 0.1), (0.0, 0.0, 0.0), (0.7794, 0.45, 0.0), (0.866, 0.5, 0.0), (0.866, 0.5, 0.1), (0.0, 0.0, 0.0), (0.45, 0.7794, 0.0), (0.5, 0.866, 0.0), (0.5, 0.866, 0.1), (0.0, 0.0, 0.0), (-3.934e-08, 0.9, 0.0), (-4.371e-08, 1.0, 0.0), (-4.371e-08, 1.0, 0.1), (0.0, 0.0, 0.0), (-0.45, 0.7794, 0.0), (-0.5, 0.866, 0.0), (-0.5, 0.866, 0.1), (0.0, 0.0, 0.0), (-0.7794, 0.45, 0.0), (-0.866, 0.5, 0.0), (-0.866, 0.5, 0.1), (-0.866, 0.5, 4.0), (0.0, 0.0, 0.0), (-0.9, -7.868e-08, 0.0), (-1.0, -8.742e-08, 0.0), (-1.0, -8.742e-08, 0.1), (-1.0, -8.742e-08, 4.0), (0.0, 0.0, 0.0), (-0.7794, -0.45, 0.0), (-0.866, -0.5, 0.0), (-0.866, -0.5, 0.1), (-0.866, -0.5, 4.0), (0.0, 0.0, 0.0), (-0.45, -0.7794, 0.0), (-0.5, -0.866, 0.0), (-0.5, -0.866, 0.1), (0.0, 0.0, 0.0), (1.073e-08, -0.9, 0.0), (1.192e-08, -1.0, 0.0), (1.192e-08, -1.0, 0.1), (0.0, 0.0, 0.0), (0.45, -0.7794, 0.0), (0.5, -0.866, 0.0), (0.5, -0.866, 0.1), (0.0, 0.0, 0.0), (0.7794, -0.45, 0.0), (0.866, -0.5, 0.0), (0.866, -0.5, 0.1), (0.0, 0.0, 0.0522), (0.9, 0.0, 0.0522), (0.9413, -7.211e-09, 0.04886), (0.946, -5.648e-09, 0.1), (0.0, 0.0, 0.0522), (0.7794, 0.45, 0.0522), (0.8152, 0.4706, 0.04886), (0.8192, 0.473, 0.1), (0.0, 0.0, 0.0522), (0.45, 0.7794, 0.0522), (0.4706, 0.8152, 0.04886), (0.473, 0.8192, 0.1), (0.0, 0.0, 0.0522), (-3.934e-08, 0.9, 0.0522), (-3.978e-08, 0.9413, 0.04886), (-4.15e-08, 0.946, 0.1), (0.0, 0.0, 0.0522), (-0.45, 0.7794, 0.0522), (-0.4706, 0.8152, 0.04886), (-0.473, 0.8192, 0.1), (0.0, 0.0, 0.0522), (-0.7794, 0.45, 0.0522), (-0.8152, 0.4706, 0.04886), (-0.8192, 0.473, 0.1), (-0.8192, 0.473, 4.0), (0.0, 0.0, 0.0522), (-0.9, -7.868e-08, 0.0522), (-0.9413, -8.093e-08, 0.04886), (-0.946, -8.318e-08, 0.1), (-0.946, -8.238e-08, 4.0), (0.0, 0.0, 0.0522), (-0.7794, -0.45, 0.0522), (-0.8152, -0.4706, 0.04886), (-0.8192, -0.473, 0.1), (-0.8192, -0.473, 4.0), (0.0, 0.0, 0.0522), (-0.45, -0.7794, 0.0522), (-0.4706, -0.8152, 0.04886), (-0.473, -0.8192, 0.1), (0.0, 0.0, 0.0522), (1.073e-08, -0.9, 0.0522), (1.192e-08, -0.9413, 0.04886), (1.192e-08, -0.946, 0.1), (0.0, 0.0, 0.0522), (0.45, -0.7794, 0.0522), (0.4706, -0.8152, 0.04886), (0.473, -0.8192, 0.1), (0.0, 0.0, 0.0522), (0.7794, -0.45, 0.0522), (0.8152, -0.4706, 0.04886), (0.8192, -0.473, 0.1), (-0.866, 0.5, 4.054), (1.0, 0.0, 2.41), (-0.8143, 0.5517, 4.0), (-0.6332, -0.7329, 4.0), (-0.5, -0.866, 3.895), (0.866, 0.5, 2.468), (0.5, 0.866, 2.756), (-4.371e-08, 1.0, 3.197), (0.946, -4.998e-09, 2.46), (-0.5, 0.866, 3.672), (1.192e-08, -1.0, 3.455), (0.5, -0.866, 2.98), (-0.8052, 0.487, 4.0), (0.866, -0.5, 2.597), (-1.0, -8.742e-08, 4.241), (-0.8192, 0.473, 4.015), (-0.866, -0.5, 4.183), (-0.6453, -0.6469, 4.0), (-0.473, -0.8192, 3.864), (0.8192, 0.473, 2.515), (0.473, 0.8192, 2.787), (-4.127e-08, 0.946, 3.204), (-0.473, 0.8192, 3.653), (1.192e-08, -0.946, 3.448), (0.473, -0.8192, 2.998), (0.8192, -0.473, 2.637), (-0.946, -8.165e-08, 4.192), (-0.8192, -0.473, 4.137)], [], [(1, 0, 4, 5), (5, 4, 8, 9), (9, 8, 12, 13), (13, 12, 16, 17), (17, 16, 20, 21), (21, 20, 25, 26), (26, 25, 30, 31), (31, 30, 35, 36), (36, 35, 39, 40), (40, 39, 43, 44), (44, 43, 47, 48), (48, 47, 0, 1), (2, 1, 5, 6), (6, 5, 9, 10), (10, 9, 13, 14), (14, 13, 17, 18), (18, 17, 21, 22), (22, 21, 26, 27), (27, 26, 31, 32), (32, 31, 36, 37), (37, 36, 40, 41), (41, 40, 44, 45), (45, 44, 48, 49), (49, 48, 1, 2), (3, 2, 6, 7), (7, 6, 10, 11), (11, 10, 14, 15), (15, 14, 18, 19), (19, 18, 22, 23), (23, 22, 27, 28), (28, 27, 32, 33), (33, 32, 37, 38), (38, 37, 41, 42), (42, 41, 45, 46), (46, 45, 49, 50), (50, 49, 2, 3), (103, 3, 7, 107), (107, 7, 11, 108), (108, 11, 15, 109), (109, 15, 19, 111), (111, 19, 23, 24, 104), (24, 23, 28, 29), (29, 28, 33, 34), (106, 38, 42, 112), (112, 42, 46, 113), (113, 46, 50, 115), (115, 50, 3, 103), (102, 104, 24), (102, 24, 29, 116), (116, 29, 34, 118), (118, 34, 105), (56, 55, 51, 52), (60, 59, 55, 56), (64, 63, 59, 60), (68, 67, 63, 64), (72, 71, 67, 68), (77, 76, 71, 72), (82, 81, 76, 77), (87, 86, 81, 82), (91, 90, 86, 87), (95, 94, 90, 91), (99, 98, 94, 95), (52, 51, 98, 99), (57, 56, 52, 53), (61, 60, 56, 57), (65, 64, 60, 61), (69, 68, 64, 65), (73, 72, 68, 69), (78, 77, 72, 73), (83, 82, 77, 78), (88, 87, 82, 83), (92, 91, 87, 88), (96, 95, 91, 92), (100, 99, 95, 96), (53, 52, 99, 100), (58, 57, 53, 54), (62, 61, 57, 58), (66, 65, 61, 62), (70, 69, 65, 66), (74, 73, 69, 70), (79, 78, 73, 74), (84, 83, 78, 79), (89, 88, 83, 84), (93, 92, 88, 89), (97, 96, 92, 93), (101, 100, 96, 97), (54, 53, 100, 101), (121, 58, 54, 110), (122, 62, 58, 121), (123, 66, 62, 122), (124, 70, 66, 123), (80, 79, 74, 75), (85, 84, 79, 80), (120, 89, 84, 85, 119), (125, 93, 89, 120), (126, 97, 93, 125), (127, 101, 97, 126), (110, 54, 101, 127), (117, 75, 114), (128, 80, 75, 117), (129, 85, 80, 128), (129, 119, 85), (25, 20, 71, 76), (39, 35, 86, 90), (4, 0, 51, 55), (16, 12, 63, 67), (43, 39, 90, 94), (0, 47, 98, 51), (8, 4, 55, 59), (47, 43, 94, 98), (12, 8, 59, 63), (30, 25, 76, 81), (35, 30, 81, 86), (20, 16, 67, 71), (75, 74, 70, 124, 114), (34, 33, 38, 106, 105)])
me_circle_002.polygons.foreach_set('use_smooth', [True] * 116)
_k = {(0, 4): 0.50588, (4, 8): 0.50588, (8, 12): 0.50588, (12, 16): 0.50588, (16, 20): 0.50588, (20, 25): 0.50588, (25, 30): 0.50588, (30, 35): 0.50588, (35, 39): 0.50588, (39, 43): 0.50588, (43, 47): 0.50588, (0, 47): 0.50588, (51, 55): 0.4, (55, 59): 0.4, (59, 63): 0.4, (63, 67): 0.4, (67, 71): 0.4, (71, 76): 0.4, (76, 81): 0.4, (81, 86): 0.4, (86, 90): 0.4, (90, 94): 0.4, (94, 98): 0.4, (51, 98): 0.4}
me_circle_002.attributes.new('crease_edge', 'FLOAT', 'EDGE').data.foreach_set('value', [_k.get((min(e.vertices), max(e.vertices)), 0.0) for e in me_circle_002.edges])
me_circle_002.materials.append(mat_material)
me_circle_002.materials.append(None)
me_circle_002.use_remesh_preserve_volume = False
me_circle_002.use_remesh_preserve_attributes = False
me_circle_002.use_mirror_vertex_groups = False
me_circle_002.update()

# ---- objects
ob_plane = bpy.data.objects.new('Plane', me_plane)
ob_circle_001 = bpy.data.objects.new('Circle.001', me_circle_001)
ob_circle = bpy.data.objects.new('Circle', me_circle)
ob_lamp = bpy.data.objects.new('Lamp', light_lamp)
ob_camera = bpy.data.objects.new('Camera', cam_camera)
ob_plane_001 = bpy.data.objects.new('Plane.001', me_plane_001)
ob_circle_002 = bpy.data.objects.new('Circle.002', me_circle_002)

# ---- transforms, parenting, visibility, modifiers, constraints
ob_plane.location = (0.0, 0.0, 0.0)
ob_plane.lineart.crease_threshold = 0.0
ob_circle_001.location = (0.0, 0.0, 5.747)
ob_circle_001.lineart.crease_threshold = 0.0
_m = ob_circle_001.modifiers.new('Mirror', 'MIRROR')
_m.use_axis = (True, True, False)
_m = ob_circle_001.modifiers.new('Subsurf', 'SUBSURF')
_m.uv_smooth = 'PRESERVE_CORNERS'
_m.quality = 2
_m.levels = 2
_m.show_only_control_edges = False
ob_circle.location = (0.0, 0.0, 0.0)
ob_circle.lineart.crease_threshold = 0.0
_m = ob_circle.modifiers.new('Multires', 'MULTIRES')
_m.uv_smooth = 'PRESERVE_CORNERS'
_m.quality = 3
_m.levels = 3
_m.sculpt_levels = 3
_m.render_levels = 3
_m.show_only_control_edges = False
ob_lamp.location = (-5.95, -4.286, 10.31)
ob_lamp.rotation_euler = (0.8412, 0.2719, 5.089)
ob_lamp.scale = (0.807, 0.807, 0.807)
ob_lamp.lock_rotations_4d = False
ob_lamp.empty_display_type = 'ARROWS'
ob_lamp.color = (0.0, 0.0, 0.0, 0.0)
ob_lamp.lineart.crease_threshold = 0.0
ob_camera.location = (-9.521, -9.278, 6.155)
ob_camera.rotation_euler = (1.343, 3.895e-07, -0.805)
ob_camera.lock_rotations_4d = False
ob_camera.empty_display_type = 'ARROWS'
ob_camera.color = (0.0, 0.0, 0.0, 0.0)
ob_camera.display_type = 'WIRE'
ob_camera.lineart.crease_threshold = 0.0
ob_plane_001.location = (0.0, 0.0, 0.0)
ob_plane_001.lineart.crease_threshold = 0.0
ob_circle_002.location = (-1.376, 0.0, 0.0)
ob_circle_002.lineart.crease_threshold = 0.0
_m = ob_circle_002.modifiers.new('Multires', 'MULTIRES')
_m.uv_smooth = 'PRESERVE_CORNERS'
_m.quality = 3
_m.levels = 3
_m.sculpt_levels = 3
_m.render_levels = 3
_m.show_only_control_edges = False

# ---- collection membership
col_collection_1.objects.link(ob_plane)
col_collection_1.objects.link(ob_circle_001)
col_collection_1.objects.link(ob_circle)
col_collection_1.objects.link(ob_lamp)
col_collection_1.objects.link(ob_camera)
col_collection_1.objects.link(ob_plane_001)
col_collection_1.objects.link(ob_circle_002)

# ---- scene / render settings (as saved in the file)
scene.camera = ob_camera
scene.frame_start = 1; scene.frame_end = 250; scene.frame_set(1)
scene.render.engine = 'CYCLES'
scene.render.image_settings.color_mode = 'RGB'
scene.render.image_settings.compression = 90
scene.render.resolution_x = 800
scene.render.resolution_y = 800
scene.render.dither_intensity = 0.0
scene.render.bake_margin = 2
scene.render.bake_bias = 0.0
scene.cycles.use_denoising = False
scene.cycles.samples = 500
scene.cycles.sampling_pattern = 'TABULATED_SOBOL'
scene.cycles.light_sampling_threshold = 0.0
scene.cycles.use_adaptive_sampling = False
scene.cycles.use_light_tree = False
scene.cycles.caustics_reflective = False
scene.cycles.caustics_refractive = False
scene.cycles.blur_glossy = 0.03
scene.cycles.max_bounces = 5
scene.cycles.volume_bounces = 1
scene.cycles.transparent_max_bounces = 0
scene.cycles.pixel_filter_type = 'GAUSSIAN'
scene.cycles.sample_clamp_indirect = 0.0
scene.view_settings.view_transform = 'Standard'
bpy.context.view_layer.update()
